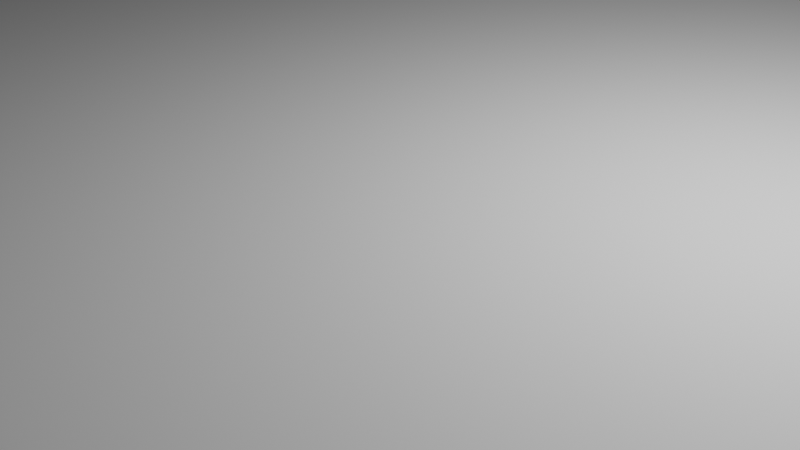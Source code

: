 # Source: Floor.blend  (saved by Blender 3.3.6; exported with 4.5.12 LTS)
import bpy
from mathutils import Matrix  # noqa: F401  (used for matrix-valued properties, if any)

bpy.ops.wm.read_factory_settings(use_empty=True)
scene = bpy.context.scene
scene.name = 'Scene'

# ---- collections
col_collection = bpy.data.collections.new('Collection'); scene.collection.children.link(col_collection)

# ---- world
world_world = bpy.data.worlds.new('World'); scene.world = world_world
world_world.use_nodes = True; world_world.node_tree.nodes.clear()
_N = world_world.node_tree.nodes; _L = world_world.node_tree.links
n0 = _N.new('ShaderNodeOutputWorld'); n0.name = 'World Output'; n0.location = (300, 300)
n1 = _N.new('ShaderNodeBackground'); n1.name = 'Background'; n1.location = (10, 300)
n1.inputs[0].default_value = (0.05088, 0.05088, 0.05088, 1.0)
_L.new(n1.outputs[0], n0.inputs[0])
n0.is_active_output = True
world_world.color = (0.05088, 0.05088, 0.05088)
world_world.use_sun_shadow = False
world_world.sun_shadow_jitter_overblur = 0.0

# ---- cameras
cam_camera = bpy.data.cameras.new('Camera')
cam_camera.clip_end = 100.0
cam_camera.ortho_scale = 7.314

# ---- lights
light_light = bpy.data.lights.new('Light', 'POINT')
light_light.transmission_factor = 0.0
light_light.energy = 1000.0
light_light.shadow_soft_size = 0.1
light_light.shadow_maximum_resolution = 0.006
light_light.use_absolute_resolution = True

# ---- meshes
me_cube_008 = bpy.data.meshes.new('Cube.008')
me_cube_008.from_pydata([(-1.0, -1.0, -1.0), (-1.0, -1.0, 1.0), (-1.0, 1.0, -1.0), (-1.0, 1.0, 1.0), (1.0, -1.0, -1.0), (1.0, -1.0, 1.0), (1.0, 1.0, -1.0), (1.0, 1.0, 1.0), (-1.0, -0.8, -1.0), (-1.0, -0.8, 1.0), (1.0, -0.8, -1.0), (1.0, -0.8, 1.0), (-1.0, 0.8, 1.0), (1.0, 0.8, -1.0), (-1.0, 0.8, -1.0), (1.0, 0.8, 1.0)], [], [(14, 12, 3, 2), (2, 3, 7, 6), (10, 11, 5, 4), (4, 5, 1, 0), (8, 10, 4, 0), (15, 12, 9, 11), (14, 13, 10, 8), (13, 15, 11, 10), (0, 1, 9, 8), (11, 9, 1, 5), (6, 7, 15, 13), (2, 6, 13, 14), (7, 3, 12, 15), (8, 9, 12, 14)])
_uv = me_cube_008.uv_layers.new(name='UVMap')
_uv.uv.foreach_set('vector', [0.375, 0.225, 0.625, 0.225, 0.625, 0.25, 0.375, 0.25, 0.375, 0.25, 0.625, 0.25, 0.625, 0.5, 0.375, 0.5, 0.375, 0.725, 0.625, 0.725, 0.625, 0.75, 0.375, 0.75, 0.375, 0.75, 0.625, 0.75, 0.625, 1.0, 0.375, 1.0, 0.125, 0.725, 0.375, 0.725, 0.375, 0.75, 0.125, 0.75, 0.625, 0.525, 0.875, 0.525, 0.875, 0.725, 0.625, 0.725, 0.125, 0.525, 0.375, 0.525, 0.375, 0.725, 0.125, 0.725, 0.375, 0.525, 0.625, 0.525, 0.625, 0.725, 0.375, 0.725, 0.375, 0.0, 0.625, 0.0, 0.625, 0.025, 0.375, 0.025, 0.625, 0.725, 0.875, 0.725, 0.875, 0.75, 0.625, 0.75, 0.375, 0.5, 0.625, 0.5, 0.625, 0.525, 0.375, 0.525, 0.125, 0.5, 0.375, 0.5, 0.375, 0.525, 0.125, 0.525, 0.625, 0.5, 0.875, 0.5, 0.875, 0.525, 0.625, 0.525, 0.375, 0.025, 0.625, 0.025, 0.625, 0.225, 0.375, 0.225])
me_cube_008.update()

# ---- objects
ob_light = bpy.data.objects.new('Light', light_light)
ob_camera = bpy.data.objects.new('Camera', cam_camera)
ob_floor = bpy.data.objects.new('Floor', me_cube_008)

# ---- transforms, parenting, visibility, modifiers, constraints
ob_light.location = (4.076, 1.005, 5.904)
ob_light.rotation_euler = (0.6503, 0.05522, 1.866)
ob_light.lock_rotations_4d = False
ob_light.empty_display_type = 'ARROWS'
ob_light.color = (0.0, 0.0, 0.0, 0.0)
ob_light.lineart.crease_threshold = 0.0
ob_camera.location = (7.359, -6.926, 4.958)
ob_camera.rotation_euler = (1.109, 0.0, 0.8149)
ob_camera.lock_rotations_4d = False
ob_camera.empty_display_type = 'ARROWS'
ob_camera.color = (0.0, 0.0, 0.0, 0.0)
ob_camera.display_type = 'WIRE'
ob_camera.lineart.crease_threshold = 0.0
ob_floor.location = (0.0, 0.0, 0.0)
ob_floor.scale = (10.0, 10.0, 1.0)

# ---- collection membership
col_collection.objects.link(ob_light)
col_collection.objects.link(ob_camera)
col_collection.objects.link(ob_floor)

# ---- scene / render settings (as saved in the file)
scene.camera = ob_camera
scene.frame_start = 1; scene.frame_end = 250; scene.frame_set(34)
scene.render.engine = 'BLENDER_EEVEE_NEXT'
scene.cycles.sampling_pattern = 'TABULATED_SOBOL'
scene.cycles.use_light_tree = False
scene.view_settings.view_transform = 'Filmic'
bpy.context.view_layer.update()
